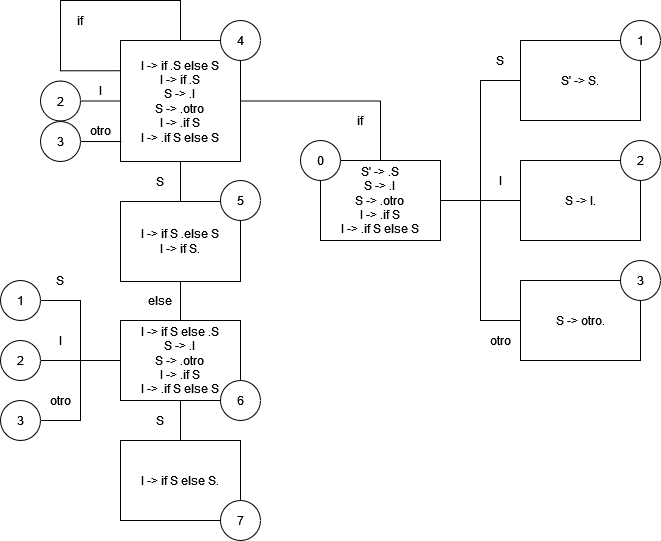

The diagram above was exported from draw.io. Its source (the exported page's mxGraphModel, read from the mxfile embedded in the PNG):
<mxGraphModel dx="1038" dy="603" grid="1" gridSize="10" guides="1" tooltips="1" connect="1" arrows="1" fold="1" page="1" pageScale="1" pageWidth="827" pageHeight="1169" math="0" shadow="0">
  <root>
    <mxCell id="0" />
    <mxCell id="1" parent="0" />
    <mxCell id="0sgNYkI9Vm312lIMt_p3-5" value="" style="edgeStyle=orthogonalEdgeStyle;rounded=0;orthogonalLoop=1;jettySize=auto;html=1;endArrow=none;endFill=0;" edge="1" parent="1" source="0sgNYkI9Vm312lIMt_p3-1" target="0sgNYkI9Vm312lIMt_p3-3">
      <mxGeometry relative="1" as="geometry" />
    </mxCell>
    <mxCell id="0sgNYkI9Vm312lIMt_p3-6" style="edgeStyle=orthogonalEdgeStyle;rounded=0;orthogonalLoop=1;jettySize=auto;html=1;entryX=0;entryY=0.5;entryDx=0;entryDy=0;endArrow=none;endFill=0;" edge="1" parent="1" source="0sgNYkI9Vm312lIMt_p3-1" target="0sgNYkI9Vm312lIMt_p3-4">
      <mxGeometry relative="1" as="geometry" />
    </mxCell>
    <mxCell id="0sgNYkI9Vm312lIMt_p3-7" style="edgeStyle=orthogonalEdgeStyle;rounded=0;orthogonalLoop=1;jettySize=auto;html=1;entryX=0;entryY=0.5;entryDx=0;entryDy=0;endArrow=none;endFill=0;" edge="1" parent="1" source="0sgNYkI9Vm312lIMt_p3-1" target="0sgNYkI9Vm312lIMt_p3-2">
      <mxGeometry relative="1" as="geometry" />
    </mxCell>
    <mxCell id="0sgNYkI9Vm312lIMt_p3-1" value="S' -&amp;gt; .S&lt;br&gt;S -&amp;gt; .I&lt;br&gt;S -&amp;gt; .otro&lt;br&gt;I -&amp;gt; .if S&lt;br&gt;I -&amp;gt; .if S else S" style="rounded=0;whiteSpace=wrap;html=1;" vertex="1" parent="1">
      <mxGeometry x="320" y="200" width="120" height="80" as="geometry" />
    </mxCell>
    <mxCell id="0sgNYkI9Vm312lIMt_p3-2" value="S -&amp;gt; otro." style="rounded=0;whiteSpace=wrap;html=1;" vertex="1" parent="1">
      <mxGeometry x="520" y="320" width="120" height="80" as="geometry" />
    </mxCell>
    <mxCell id="0sgNYkI9Vm312lIMt_p3-3" value="S -&amp;gt; I." style="rounded=0;whiteSpace=wrap;html=1;" vertex="1" parent="1">
      <mxGeometry x="520" y="200" width="120" height="80" as="geometry" />
    </mxCell>
    <mxCell id="0sgNYkI9Vm312lIMt_p3-4" value="S' -&amp;gt; S. " style="rounded=0;whiteSpace=wrap;html=1;" vertex="1" parent="1">
      <mxGeometry x="520" y="80" width="120" height="80" as="geometry" />
    </mxCell>
    <mxCell id="0sgNYkI9Vm312lIMt_p3-9" value="" style="edgeStyle=orthogonalEdgeStyle;rounded=0;orthogonalLoop=1;jettySize=auto;html=1;endArrow=none;endFill=0;" edge="1" parent="1" source="0sgNYkI9Vm312lIMt_p3-8" target="0sgNYkI9Vm312lIMt_p3-1">
      <mxGeometry relative="1" as="geometry">
        <Array as="points">
          <mxPoint x="380" y="141" />
        </Array>
      </mxGeometry>
    </mxCell>
    <mxCell id="0sgNYkI9Vm312lIMt_p3-13" value="" style="edgeStyle=orthogonalEdgeStyle;rounded=0;orthogonalLoop=1;jettySize=auto;html=1;endArrow=none;endFill=0;" edge="1" parent="1" source="0sgNYkI9Vm312lIMt_p3-8" target="0sgNYkI9Vm312lIMt_p3-12">
      <mxGeometry relative="1" as="geometry" />
    </mxCell>
    <mxCell id="0sgNYkI9Vm312lIMt_p3-8" value="I -&amp;gt; if .S else S&lt;br&gt;I -&amp;gt; if .S&lt;br&gt;S -&amp;gt; .I&lt;br&gt;S -&amp;gt; .otro&lt;br&gt;I -&amp;gt; .if S&lt;br&gt;I -&amp;gt; .if S else S" style="rounded=0;whiteSpace=wrap;html=1;" vertex="1" parent="1">
      <mxGeometry x="120" y="80" width="120" height="121" as="geometry" />
    </mxCell>
    <mxCell id="0sgNYkI9Vm312lIMt_p3-12" value="&lt;div&gt;I -&amp;gt; if S .else S&lt;br&gt;I -&amp;gt; if S.&lt;br&gt;&lt;/div&gt;" style="rounded=0;whiteSpace=wrap;html=1;" vertex="1" parent="1">
      <mxGeometry x="120" y="241" width="120" height="80" as="geometry" />
    </mxCell>
    <mxCell id="0sgNYkI9Vm312lIMt_p3-15" value="" style="edgeStyle=orthogonalEdgeStyle;rounded=0;orthogonalLoop=1;jettySize=auto;html=1;endArrow=none;endFill=0;" edge="1" parent="1" source="0sgNYkI9Vm312lIMt_p3-14" target="0sgNYkI9Vm312lIMt_p3-12">
      <mxGeometry relative="1" as="geometry" />
    </mxCell>
    <mxCell id="0sgNYkI9Vm312lIMt_p3-20" value="" style="edgeStyle=orthogonalEdgeStyle;rounded=0;orthogonalLoop=1;jettySize=auto;html=1;endArrow=none;endFill=0;" edge="1" parent="1" source="0sgNYkI9Vm312lIMt_p3-14" target="0sgNYkI9Vm312lIMt_p3-19">
      <mxGeometry relative="1" as="geometry" />
    </mxCell>
    <mxCell id="0sgNYkI9Vm312lIMt_p3-49" style="edgeStyle=orthogonalEdgeStyle;rounded=0;orthogonalLoop=1;jettySize=auto;html=1;entryX=1;entryY=0.5;entryDx=0;entryDy=0;endArrow=none;endFill=0;" edge="1" parent="1" source="0sgNYkI9Vm312lIMt_p3-14" target="0sgNYkI9Vm312lIMt_p3-47">
      <mxGeometry relative="1" as="geometry" />
    </mxCell>
    <mxCell id="0sgNYkI9Vm312lIMt_p3-50" style="edgeStyle=orthogonalEdgeStyle;rounded=0;orthogonalLoop=1;jettySize=auto;html=1;entryX=1;entryY=0.5;entryDx=0;entryDy=0;endArrow=none;endFill=0;" edge="1" parent="1" source="0sgNYkI9Vm312lIMt_p3-14" target="0sgNYkI9Vm312lIMt_p3-48">
      <mxGeometry relative="1" as="geometry" />
    </mxCell>
    <mxCell id="0sgNYkI9Vm312lIMt_p3-51" style="edgeStyle=orthogonalEdgeStyle;rounded=0;orthogonalLoop=1;jettySize=auto;html=1;entryX=1;entryY=0.5;entryDx=0;entryDy=0;endArrow=none;endFill=0;" edge="1" parent="1" source="0sgNYkI9Vm312lIMt_p3-14" target="0sgNYkI9Vm312lIMt_p3-46">
      <mxGeometry relative="1" as="geometry" />
    </mxCell>
    <mxCell id="0sgNYkI9Vm312lIMt_p3-14" value="I -&amp;gt; if S else .S&lt;br&gt;S -&amp;gt; .I&lt;br&gt;S -&amp;gt; .otro&lt;br&gt;I -&amp;gt; .if S&lt;br&gt;I -&amp;gt; .if S else S" style="rounded=0;whiteSpace=wrap;html=1;" vertex="1" parent="1">
      <mxGeometry x="120" y="360" width="120" height="80" as="geometry" />
    </mxCell>
    <mxCell id="0sgNYkI9Vm312lIMt_p3-19" value="I -&amp;gt; if S else S." style="rounded=0;whiteSpace=wrap;html=1;" vertex="1" parent="1">
      <mxGeometry x="120" y="480" width="120" height="80" as="geometry" />
    </mxCell>
    <mxCell id="0sgNYkI9Vm312lIMt_p3-21" value="0" style="ellipse;whiteSpace=wrap;html=1;aspect=fixed;" vertex="1" parent="1">
      <mxGeometry x="300" y="180" width="40" height="40" as="geometry" />
    </mxCell>
    <mxCell id="0sgNYkI9Vm312lIMt_p3-22" value="1" style="ellipse;whiteSpace=wrap;html=1;aspect=fixed;" vertex="1" parent="1">
      <mxGeometry x="620" y="60" width="40" height="40" as="geometry" />
    </mxCell>
    <mxCell id="0sgNYkI9Vm312lIMt_p3-23" value="2" style="ellipse;whiteSpace=wrap;html=1;aspect=fixed;" vertex="1" parent="1">
      <mxGeometry x="620" y="180" width="40" height="40" as="geometry" />
    </mxCell>
    <mxCell id="0sgNYkI9Vm312lIMt_p3-24" value="3" style="ellipse;whiteSpace=wrap;html=1;aspect=fixed;" vertex="1" parent="1">
      <mxGeometry x="620" y="300" width="40" height="40" as="geometry" />
    </mxCell>
    <mxCell id="0sgNYkI9Vm312lIMt_p3-25" value="4" style="ellipse;whiteSpace=wrap;html=1;aspect=fixed;" vertex="1" parent="1">
      <mxGeometry x="220" y="60" width="40" height="40" as="geometry" />
    </mxCell>
    <mxCell id="0sgNYkI9Vm312lIMt_p3-26" value="5" style="ellipse;whiteSpace=wrap;html=1;aspect=fixed;" vertex="1" parent="1">
      <mxGeometry x="220" y="220" width="40" height="40" as="geometry" />
    </mxCell>
    <mxCell id="0sgNYkI9Vm312lIMt_p3-27" value="6" style="ellipse;whiteSpace=wrap;html=1;aspect=fixed;" vertex="1" parent="1">
      <mxGeometry x="220" y="420" width="40" height="40" as="geometry" />
    </mxCell>
    <mxCell id="0sgNYkI9Vm312lIMt_p3-28" value="7" style="ellipse;whiteSpace=wrap;html=1;aspect=fixed;" vertex="1" parent="1">
      <mxGeometry x="220" y="540" width="40" height="40" as="geometry" />
    </mxCell>
    <mxCell id="0sgNYkI9Vm312lIMt_p3-29" value="S" style="text;html=1;strokeColor=none;fillColor=none;align=center;verticalAlign=middle;whiteSpace=wrap;rounded=0;" vertex="1" parent="1">
      <mxGeometry x="480" y="80" width="40" height="40" as="geometry" />
    </mxCell>
    <mxCell id="0sgNYkI9Vm312lIMt_p3-30" value="I" style="text;html=1;strokeColor=none;fillColor=none;align=center;verticalAlign=middle;whiteSpace=wrap;rounded=0;" vertex="1" parent="1">
      <mxGeometry x="480" y="200" width="40" height="40" as="geometry" />
    </mxCell>
    <mxCell id="0sgNYkI9Vm312lIMt_p3-31" value="otro" style="text;html=1;strokeColor=none;fillColor=none;align=center;verticalAlign=middle;whiteSpace=wrap;rounded=0;" vertex="1" parent="1">
      <mxGeometry x="480" y="360" width="40" height="40" as="geometry" />
    </mxCell>
    <mxCell id="0sgNYkI9Vm312lIMt_p3-32" value="if" style="text;html=1;strokeColor=none;fillColor=none;align=center;verticalAlign=middle;whiteSpace=wrap;rounded=0;" vertex="1" parent="1">
      <mxGeometry x="340" y="140" width="40" height="40" as="geometry" />
    </mxCell>
    <mxCell id="0sgNYkI9Vm312lIMt_p3-33" value="S" style="text;html=1;strokeColor=none;fillColor=none;align=center;verticalAlign=middle;whiteSpace=wrap;rounded=0;" vertex="1" parent="1">
      <mxGeometry x="140" y="201" width="40" height="40" as="geometry" />
    </mxCell>
    <mxCell id="0sgNYkI9Vm312lIMt_p3-34" value="else" style="text;html=1;strokeColor=none;fillColor=none;align=center;verticalAlign=middle;whiteSpace=wrap;rounded=0;" vertex="1" parent="1">
      <mxGeometry x="140" y="320" width="40" height="40" as="geometry" />
    </mxCell>
    <mxCell id="0sgNYkI9Vm312lIMt_p3-35" value="S" style="text;html=1;strokeColor=none;fillColor=none;align=center;verticalAlign=middle;whiteSpace=wrap;rounded=0;" vertex="1" parent="1">
      <mxGeometry x="140" y="440" width="40" height="40" as="geometry" />
    </mxCell>
    <mxCell id="0sgNYkI9Vm312lIMt_p3-36" style="edgeStyle=orthogonalEdgeStyle;rounded=0;orthogonalLoop=1;jettySize=auto;html=1;entryX=0;entryY=0.25;entryDx=0;entryDy=0;endArrow=none;endFill=0;" edge="1" parent="1" source="0sgNYkI9Vm312lIMt_p3-8" target="0sgNYkI9Vm312lIMt_p3-8">
      <mxGeometry relative="1" as="geometry">
        <Array as="points">
          <mxPoint x="180" y="40" />
          <mxPoint x="60" y="40" />
          <mxPoint x="60" y="110" />
        </Array>
      </mxGeometry>
    </mxCell>
    <mxCell id="0sgNYkI9Vm312lIMt_p3-37" value="if" style="text;html=1;strokeColor=none;fillColor=none;align=center;verticalAlign=middle;whiteSpace=wrap;rounded=0;" vertex="1" parent="1">
      <mxGeometry x="60" y="40" width="40" height="40" as="geometry" />
    </mxCell>
    <mxCell id="0sgNYkI9Vm312lIMt_p3-42" style="edgeStyle=orthogonalEdgeStyle;rounded=0;orthogonalLoop=1;jettySize=auto;html=1;entryX=0;entryY=0.5;entryDx=0;entryDy=0;endArrow=none;endFill=0;" edge="1" parent="1" source="0sgNYkI9Vm312lIMt_p3-38" target="0sgNYkI9Vm312lIMt_p3-8">
      <mxGeometry relative="1" as="geometry" />
    </mxCell>
    <mxCell id="0sgNYkI9Vm312lIMt_p3-38" value="2" style="ellipse;whiteSpace=wrap;html=1;aspect=fixed;" vertex="1" parent="1">
      <mxGeometry x="40" y="120.5" width="40" height="40" as="geometry" />
    </mxCell>
    <mxCell id="0sgNYkI9Vm312lIMt_p3-41" style="edgeStyle=orthogonalEdgeStyle;rounded=0;orthogonalLoop=1;jettySize=auto;html=1;entryX=0.008;entryY=0.835;entryDx=0;entryDy=0;entryPerimeter=0;endArrow=none;endFill=0;" edge="1" parent="1" source="0sgNYkI9Vm312lIMt_p3-39" target="0sgNYkI9Vm312lIMt_p3-8">
      <mxGeometry relative="1" as="geometry" />
    </mxCell>
    <mxCell id="0sgNYkI9Vm312lIMt_p3-39" value="3" style="ellipse;whiteSpace=wrap;html=1;aspect=fixed;" vertex="1" parent="1">
      <mxGeometry x="40" y="161" width="40" height="40" as="geometry" />
    </mxCell>
    <mxCell id="0sgNYkI9Vm312lIMt_p3-43" value="I" style="text;html=1;strokeColor=none;fillColor=none;align=center;verticalAlign=middle;whiteSpace=wrap;rounded=0;" vertex="1" parent="1">
      <mxGeometry x="80" y="110" width="40" height="40" as="geometry" />
    </mxCell>
    <mxCell id="0sgNYkI9Vm312lIMt_p3-44" value="otro" style="text;html=1;strokeColor=none;fillColor=none;align=center;verticalAlign=middle;whiteSpace=wrap;rounded=0;" vertex="1" parent="1">
      <mxGeometry x="80" y="150" width="40" height="40" as="geometry" />
    </mxCell>
    <mxCell id="0sgNYkI9Vm312lIMt_p3-46" value="1" style="ellipse;whiteSpace=wrap;html=1;aspect=fixed;" vertex="1" parent="1">
      <mxGeometry y="320" width="40" height="40" as="geometry" />
    </mxCell>
    <mxCell id="0sgNYkI9Vm312lIMt_p3-47" value="2" style="ellipse;whiteSpace=wrap;html=1;aspect=fixed;" vertex="1" parent="1">
      <mxGeometry y="380" width="40" height="40" as="geometry" />
    </mxCell>
    <mxCell id="0sgNYkI9Vm312lIMt_p3-48" value="3" style="ellipse;whiteSpace=wrap;html=1;aspect=fixed;" vertex="1" parent="1">
      <mxGeometry y="440" width="40" height="40" as="geometry" />
    </mxCell>
    <mxCell id="0sgNYkI9Vm312lIMt_p3-52" value="S" style="text;html=1;strokeColor=none;fillColor=none;align=center;verticalAlign=middle;whiteSpace=wrap;rounded=0;" vertex="1" parent="1">
      <mxGeometry x="40" y="300" width="40" height="40" as="geometry" />
    </mxCell>
    <mxCell id="0sgNYkI9Vm312lIMt_p3-53" value="I" style="text;html=1;strokeColor=none;fillColor=none;align=center;verticalAlign=middle;whiteSpace=wrap;rounded=0;" vertex="1" parent="1">
      <mxGeometry x="40" y="360" width="40" height="40" as="geometry" />
    </mxCell>
    <mxCell id="0sgNYkI9Vm312lIMt_p3-54" value="otro" style="text;html=1;strokeColor=none;fillColor=none;align=center;verticalAlign=middle;whiteSpace=wrap;rounded=0;" vertex="1" parent="1">
      <mxGeometry x="40" y="420" width="40" height="40" as="geometry" />
    </mxCell>
  </root>
</mxGraphModel>